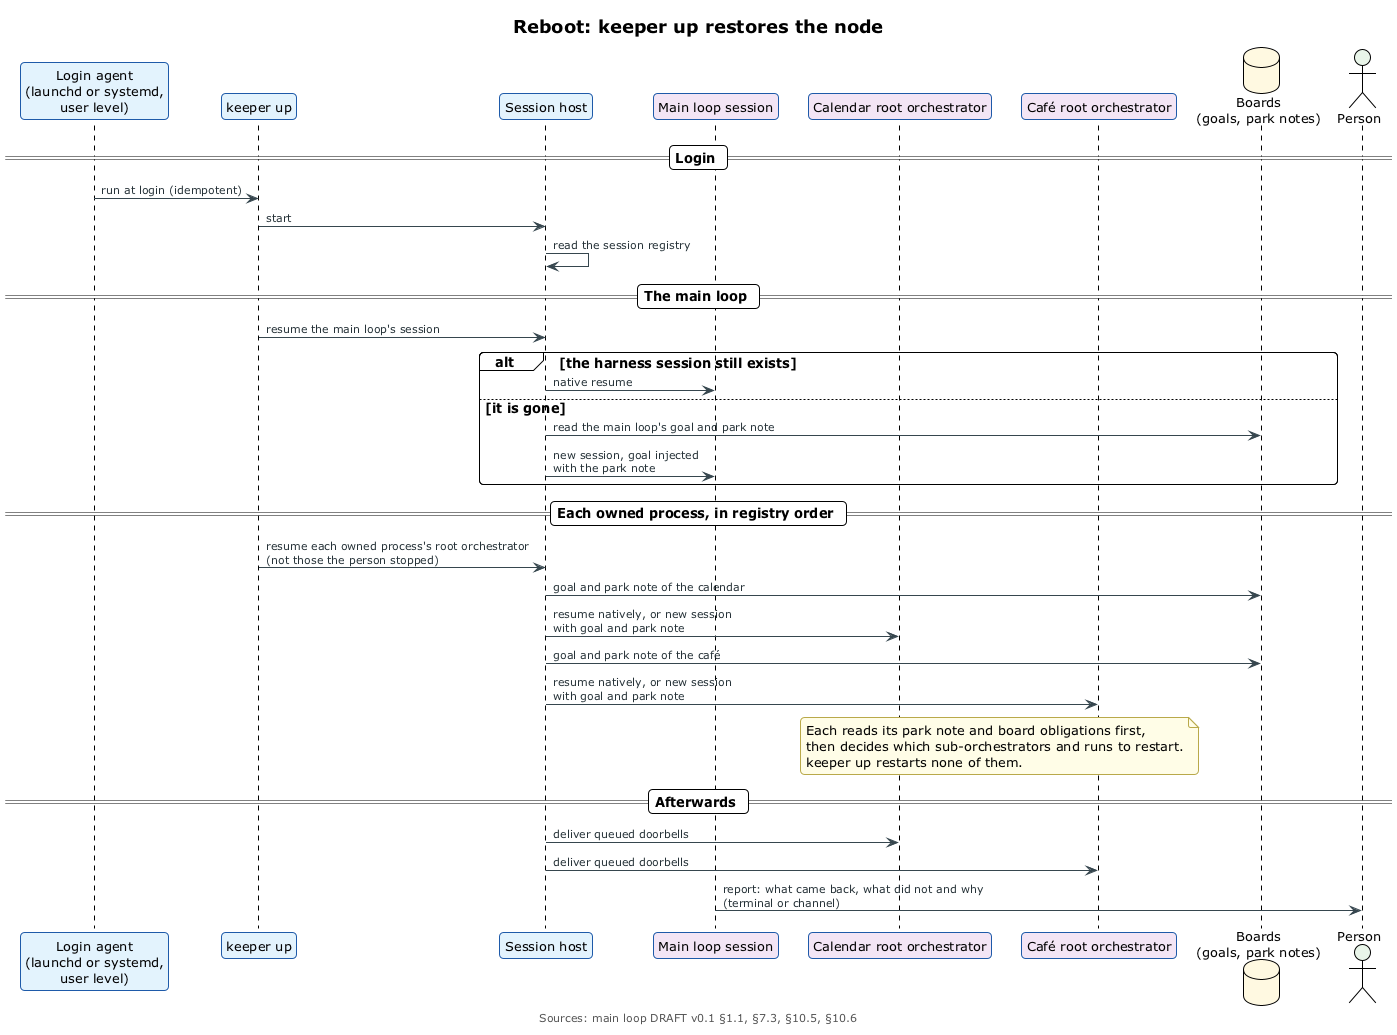

The diagram above was rendered by PlantUML. Its source (embedded in the PNG):
@startuml reboot-restore
!include ../_includes/theme.puml

' After a reboot (or at any login, or by hand): the login agent runs
' keeper up, the single entry point that brings the node back. The session
' host starts, the main loop's session resumes, each owned process's root
' orchestrator resumes from its goal and park note, queued doorbells are
' delivered, and the main loop reports to the person. Sub-orchestrators and
' runs are left to each root orchestrator.
' Sources: main loop spec DRAFT v0.1 §1.1, §7.3, §10.5, §10.6.

title Reboot: keeper up restores the node
caption Sources: main loop DRAFT v0.1 §1.1, §7.3, §10.5, §10.6

skinparam ParticipantBackgroundColor $SERVICE
skinparam ParticipantBorderColor $SERVICE_LINE

participant "Login agent\n(launchd or systemd,\nuser level)" as agent
participant "keeper up" as up
participant "Session host" as host
participant "Main loop session" as loop $AGENT
participant "Calendar root orchestrator" as cal $AGENT
participant "Café root orchestrator" as cafe $AGENT
database "Boards\n(goals, park notes)" as boards $COMMITTED
actor "Person" as person $PERSON

== Login ==
agent -> up : run at login (idempotent)
up -> host : start
host -> host : read the session registry

== The main loop ==
up -> host : resume the main loop's session
alt the harness session still exists
  host -> loop : native resume
else it is gone
  host -> boards : read the main loop's goal and park note
  host -> loop : new session, goal injected\nwith the park note
end

== Each owned process, in registry order ==
up -> host : resume each owned process's root orchestrator\n(not those the person stopped)
host -> boards : goal and park note of the calendar
host -> cal : resume natively, or new session\nwith goal and park note
host -> boards : goal and park note of the café
host -> cafe : resume natively, or new session\nwith goal and park note
note over cal, cafe
  Each reads its park note and board obligations first,
  then decides which sub-orchestrators and runs to restart.
  keeper up restarts none of them.
end note

== Afterwards ==
host -> cal : deliver queued doorbells
host -> cafe : deliver queued doorbells
loop -> person : report: what came back, what did not and why\n(terminal or channel)

@enduml